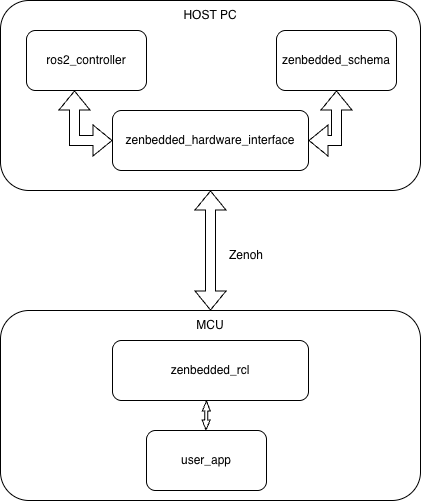

The diagram above was exported from draw.io. Its source (the exported page's mxGraphModel, read from the mxfile embedded in the PNG):
<mxGraphModel dx="694" dy="600" grid="1" gridSize="10" guides="1" tooltips="1" connect="1" arrows="1" fold="1" page="1" pageScale="1" pageWidth="827" pageHeight="1169" math="0" shadow="0">
  <root>
    <mxCell id="0" />
    <mxCell id="1" parent="0" />
    <mxCell id="vk47XNZfLGDAgj7HK243-1" parent="1" style="rounded=1;whiteSpace=wrap;html=1;" value="" vertex="1">
      <mxGeometry height="190" width="420" x="204" y="30" as="geometry" />
    </mxCell>
    <mxCell id="vk47XNZfLGDAgj7HK243-2" parent="1" style="rounded=1;whiteSpace=wrap;html=1;" value="" vertex="1">
      <mxGeometry height="190" width="420" x="204" y="340" as="geometry" />
    </mxCell>
    <mxCell id="vk47XNZfLGDAgj7HK243-3" parent="1" style="text;html=1;whiteSpace=wrap;strokeColor=none;fillColor=none;align=center;verticalAlign=middle;rounded=0;" value="HOST PC" vertex="1">
      <mxGeometry height="30" width="160" x="334" y="30" as="geometry" />
    </mxCell>
    <mxCell id="vk47XNZfLGDAgj7HK243-4" parent="1" style="text;html=1;whiteSpace=wrap;strokeColor=none;fillColor=none;align=center;verticalAlign=middle;rounded=0;" value="MCU" vertex="1">
      <mxGeometry height="30" width="160" x="334" y="340" as="geometry" />
    </mxCell>
    <mxCell id="vk47XNZfLGDAgj7HK243-5" parent="1" style="rounded=1;whiteSpace=wrap;html=1;" value="ros2_controller" vertex="1">
      <mxGeometry height="60" width="120" x="230" y="60" as="geometry" />
    </mxCell>
    <mxCell id="vk47XNZfLGDAgj7HK243-6" parent="1" style="rounded=1;whiteSpace=wrap;html=1;" value="&lt;div&gt;zenbedded_schema&lt;/div&gt;" vertex="1">
      <mxGeometry height="60" width="120" x="480" y="60" as="geometry" />
    </mxCell>
    <mxCell id="vk47XNZfLGDAgj7HK243-7" parent="1" style="rounded=1;whiteSpace=wrap;html=1;" value="zenbedded_hardware_interface" vertex="1">
      <mxGeometry height="60" width="196" x="316" y="140" as="geometry" />
    </mxCell>
    <mxCell id="vk47XNZfLGDAgj7HK243-8" edge="1" parent="1" source="vk47XNZfLGDAgj7HK243-7" style="shape=flexArrow;endArrow=classic;startArrow=classic;html=1;rounded=0;entryX=0.5;entryY=1;entryDx=0;entryDy=0;exitX=1;exitY=0.5;exitDx=0;exitDy=0;" target="vk47XNZfLGDAgj7HK243-6" value="">
      <mxGeometry height="100" relative="1" width="100" as="geometry">
        <Array as="points">
          <mxPoint x="540" y="170" />
        </Array>
        <mxPoint x="512" y="200" as="sourcePoint" />
        <mxPoint x="612" y="100" as="targetPoint" />
      </mxGeometry>
    </mxCell>
    <mxCell id="vk47XNZfLGDAgj7HK243-9" edge="1" parent="1" source="vk47XNZfLGDAgj7HK243-7" style="shape=flexArrow;endArrow=classic;startArrow=classic;html=1;rounded=0;entryX=0.5;entryY=1;entryDx=0;entryDy=0;exitX=0;exitY=0.5;exitDx=0;exitDy=0;" value="">
      <mxGeometry height="100" relative="1" width="100" as="geometry">
        <Array as="points">
          <mxPoint x="278" y="170" />
        </Array>
        <mxPoint x="250" y="170" as="sourcePoint" />
        <mxPoint x="278" y="120" as="targetPoint" />
      </mxGeometry>
    </mxCell>
    <mxCell id="vk47XNZfLGDAgj7HK243-10" parent="1" style="rounded=1;whiteSpace=wrap;html=1;" value="zenbedded_rcl" vertex="1">
      <mxGeometry height="60" width="196" x="316" y="370" as="geometry" />
    </mxCell>
    <mxCell id="vk47XNZfLGDAgj7HK243-11" parent="1" style="rounded=1;whiteSpace=wrap;html=1;" value="user_app" vertex="1">
      <mxGeometry height="60" width="120" x="350" y="460" as="geometry" />
    </mxCell>
    <mxCell id="vk47XNZfLGDAgj7HK243-12" edge="1" parent="1" source="vk47XNZfLGDAgj7HK243-4" style="shape=flexArrow;endArrow=classic;startArrow=classic;html=1;rounded=0;entryX=0.5;entryY=1;entryDx=0;entryDy=0;exitX=0.5;exitY=0;exitDx=0;exitDy=0;" target="vk47XNZfLGDAgj7HK243-1" value="">
      <mxGeometry height="100" relative="1" width="100" as="geometry">
        <Array as="points" />
        <mxPoint x="350" y="330" as="sourcePoint" />
        <mxPoint x="450" y="230" as="targetPoint" />
      </mxGeometry>
    </mxCell>
    <mxCell id="vk47XNZfLGDAgj7HK243-13" parent="1" style="text;html=1;whiteSpace=wrap;strokeColor=none;fillColor=none;align=center;verticalAlign=middle;rounded=0;" value="Zenoh" vertex="1">
      <mxGeometry height="30" width="60" x="420" y="270" as="geometry" />
    </mxCell>
    <mxCell id="vk47XNZfLGDAgj7HK243-16" edge="1" parent="1" style="shape=flexArrow;endArrow=classic;startArrow=classic;html=1;rounded=0;exitX=0.5;exitY=0;exitDx=0;exitDy=0;width=3;startSize=3;endSize=3;endWidth=4;startWidth=4;" value="">
      <mxGeometry height="100" relative="1" width="100" as="geometry">
        <Array as="points" />
        <mxPoint x="409.5" y="460" as="sourcePoint" />
        <mxPoint x="410" y="430" as="targetPoint" />
      </mxGeometry>
    </mxCell>
  </root>
</mxGraphModel>